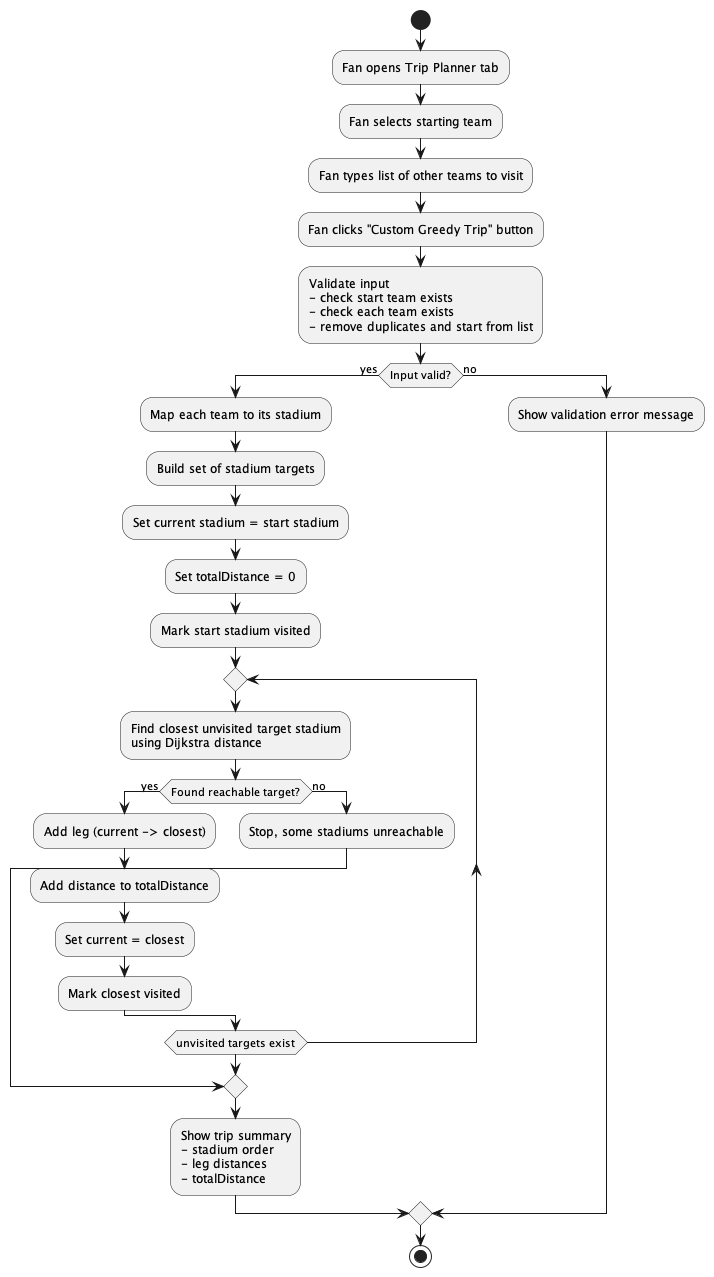

The diagram above was rendered by PlantUML. Its source (embedded in the PNG):
@startuml
start

:Fan opens Trip Planner tab;
:Fan selects starting team;
:Fan types list of other teams to visit;
:Fan clicks "Custom Greedy Trip" button;

:Validate input
- check start team exists
- check each team exists
- remove duplicates and start from list;

if (Input valid?) then (yes)
  :Map each team to its stadium;
  :Build set of stadium targets;

  :Set current stadium = start stadium;
  :Set totalDistance = 0;
  :Mark start stadium visited;

  repeat
    :Find closest unvisited target stadium
    using Dijkstra distance;
    if (Found reachable target?) then (yes)
      :Add leg (current -> closest);
      :Add distance to totalDistance;
      :Set current = closest;
      :Mark closest visited;
    else (no)
      :Stop, some stadiums unreachable;
      break
    endif
  repeat while (unvisited targets exist)

  :Show trip summary
  - stadium order
  - leg distances
  - totalDistance;
else (no)
  :Show validation error message;
endif

stop
@enduml